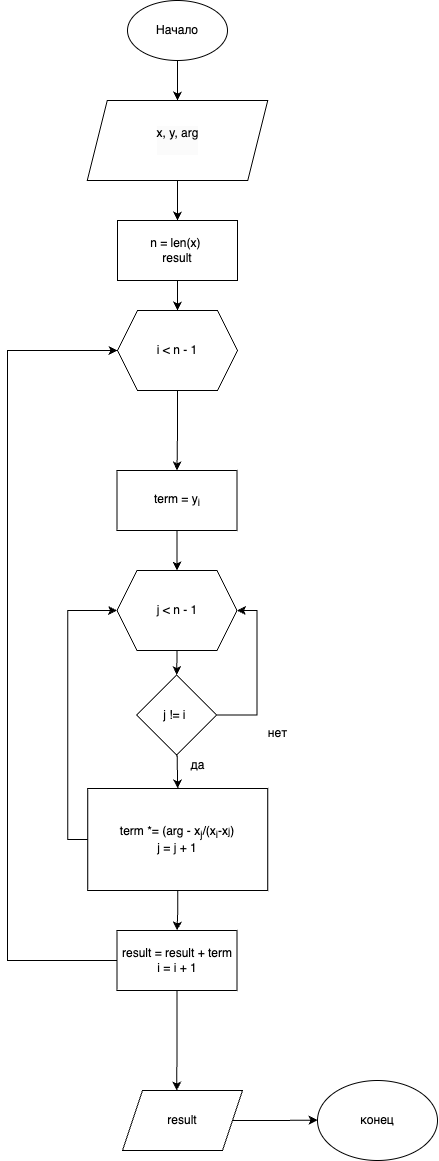

The diagram above was exported from draw.io. Its source (the exported page's mxGraphModel, read from the mxfile embedded in the PNG):
<mxGraphModel dx="757" dy="1721" grid="1" gridSize="10" guides="1" tooltips="1" connect="1" arrows="1" fold="1" page="1" pageScale="1" pageWidth="827" pageHeight="1169" math="0" shadow="0">
  <root>
    <mxCell id="0" />
    <mxCell id="1" parent="0" />
    <mxCell id="xSK-Nwbm8lVExwJ542-g-34" style="edgeStyle=orthogonalEdgeStyle;rounded=0;orthogonalLoop=1;jettySize=auto;html=1;exitX=0.5;exitY=1;exitDx=0;exitDy=0;entryX=0.5;entryY=0;entryDx=0;entryDy=0;" parent="1" source="xSK-Nwbm8lVExwJ542-g-1" edge="1">
      <mxGeometry relative="1" as="geometry">
        <mxPoint x="420" y="-30" as="targetPoint" />
      </mxGeometry>
    </mxCell>
    <mxCell id="xSK-Nwbm8lVExwJ542-g-1" value="Начало" style="ellipse;whiteSpace=wrap;html=1;" parent="1" vertex="1">
      <mxGeometry x="370" y="-130" width="100" height="60" as="geometry" />
    </mxCell>
    <mxCell id="pVgNs1oekIc15fFvEvHA-8" style="edgeStyle=orthogonalEdgeStyle;rounded=0;orthogonalLoop=1;jettySize=auto;html=1;exitX=0.5;exitY=1;exitDx=0;exitDy=0;entryX=0.5;entryY=0;entryDx=0;entryDy=0;" parent="1" source="xSK-Nwbm8lVExwJ542-g-49" target="pVgNs1oekIc15fFvEvHA-7" edge="1">
      <mxGeometry relative="1" as="geometry" />
    </mxCell>
    <mxCell id="xSK-Nwbm8lVExwJ542-g-49" value="term = y&lt;sub&gt;i&lt;/sub&gt;" style="rounded=0;whiteSpace=wrap;html=1;" parent="1" vertex="1">
      <mxGeometry x="359.5" y="340" width="120" height="60" as="geometry" />
    </mxCell>
    <mxCell id="GaKhKbwmcR7f0axecjBy-3" style="edgeStyle=orthogonalEdgeStyle;rounded=0;orthogonalLoop=1;jettySize=auto;html=1;exitX=0.5;exitY=1;exitDx=0;exitDy=0;entryX=0.5;entryY=0;entryDx=0;entryDy=0;" edge="1" parent="1" source="3jiYXpxlehUNcGfhbmOT-1" target="GaKhKbwmcR7f0axecjBy-1">
      <mxGeometry relative="1" as="geometry" />
    </mxCell>
    <mxCell id="3jiYXpxlehUNcGfhbmOT-1" value="&lt;div style=&quot;forced-color-adjust: none; color: rgb(0, 0, 0); font-family: Helvetica; font-size: 12px; font-style: normal; font-variant-ligatures: normal; font-variant-caps: normal; font-weight: 400; letter-spacing: normal; orphans: 2; text-align: center; text-indent: 0px; text-transform: none; widows: 2; word-spacing: 0px; -webkit-text-stroke-width: 0px; white-space: normal; background-color: rgb(251, 251, 251); text-decoration-thickness: initial; text-decoration-style: initial; text-decoration-color: initial;&quot;&gt;x, y, arg&lt;br&gt;&lt;/div&gt;&lt;div style=&quot;forced-color-adjust: none; color: rgb(0, 0, 0); font-family: Helvetica; font-size: 12px; font-style: normal; font-variant-ligatures: normal; font-variant-caps: normal; font-weight: 400; letter-spacing: normal; orphans: 2; text-align: center; text-indent: 0px; text-transform: none; widows: 2; word-spacing: 0px; -webkit-text-stroke-width: 0px; white-space: normal; background-color: rgb(251, 251, 251); text-decoration-thickness: initial; text-decoration-style: initial; text-decoration-color: initial;&quot;&gt;&lt;br&gt;&lt;/div&gt;" style="shape=parallelogram;perimeter=parallelogramPerimeter;whiteSpace=wrap;html=1;fixedSize=1;" parent="1" vertex="1">
      <mxGeometry x="329.75" y="-30" width="180.5" height="80" as="geometry" />
    </mxCell>
    <mxCell id="pVgNs1oekIc15fFvEvHA-5" style="edgeStyle=orthogonalEdgeStyle;rounded=0;orthogonalLoop=1;jettySize=auto;html=1;exitX=0.5;exitY=1;exitDx=0;exitDy=0;entryX=0.5;entryY=0;entryDx=0;entryDy=0;" parent="1" source="pVgNs1oekIc15fFvEvHA-3" target="xSK-Nwbm8lVExwJ542-g-49" edge="1">
      <mxGeometry relative="1" as="geometry" />
    </mxCell>
    <mxCell id="pVgNs1oekIc15fFvEvHA-3" value="i &amp;lt; n - 1" style="shape=hexagon;perimeter=hexagonPerimeter2;whiteSpace=wrap;html=1;fixedSize=1;" parent="1" vertex="1">
      <mxGeometry x="360" y="180" width="120" height="80" as="geometry" />
    </mxCell>
    <mxCell id="GaKhKbwmcR7f0axecjBy-22" style="edgeStyle=orthogonalEdgeStyle;rounded=0;orthogonalLoop=1;jettySize=auto;html=1;exitX=0.5;exitY=1;exitDx=0;exitDy=0;entryX=0.5;entryY=0;entryDx=0;entryDy=0;" edge="1" parent="1" source="pVgNs1oekIc15fFvEvHA-7" target="GaKhKbwmcR7f0axecjBy-21">
      <mxGeometry relative="1" as="geometry" />
    </mxCell>
    <mxCell id="pVgNs1oekIc15fFvEvHA-7" value="j &amp;lt; n - 1" style="shape=hexagon;perimeter=hexagonPerimeter2;whiteSpace=wrap;html=1;fixedSize=1;" parent="1" vertex="1">
      <mxGeometry x="359.5" y="440" width="120" height="80" as="geometry" />
    </mxCell>
    <mxCell id="GaKhKbwmcR7f0axecjBy-10" style="edgeStyle=orthogonalEdgeStyle;rounded=0;orthogonalLoop=1;jettySize=auto;html=1;exitX=0.5;exitY=1;exitDx=0;exitDy=0;entryX=0.5;entryY=0;entryDx=0;entryDy=0;" edge="1" parent="1" target="GaKhKbwmcR7f0axecjBy-8">
      <mxGeometry relative="1" as="geometry">
        <mxPoint x="419.5" y="620" as="sourcePoint" />
      </mxGeometry>
    </mxCell>
    <mxCell id="pVgNs1oekIc15fFvEvHA-28" value="конец" style="ellipse;whiteSpace=wrap;html=1;" parent="1" vertex="1">
      <mxGeometry x="560" y="950" width="120" height="80" as="geometry" />
    </mxCell>
    <mxCell id="GaKhKbwmcR7f0axecjBy-4" style="edgeStyle=orthogonalEdgeStyle;rounded=0;orthogonalLoop=1;jettySize=auto;html=1;exitX=0.5;exitY=1;exitDx=0;exitDy=0;entryX=0.5;entryY=0;entryDx=0;entryDy=0;" edge="1" parent="1" source="GaKhKbwmcR7f0axecjBy-1" target="pVgNs1oekIc15fFvEvHA-3">
      <mxGeometry relative="1" as="geometry" />
    </mxCell>
    <mxCell id="GaKhKbwmcR7f0axecjBy-1" value="n = len(x)&amp;nbsp;&lt;div&gt;result&lt;/div&gt;" style="rounded=0;whiteSpace=wrap;html=1;" vertex="1" parent="1">
      <mxGeometry x="360" y="90" width="120" height="60" as="geometry" />
    </mxCell>
    <mxCell id="GaKhKbwmcR7f0axecjBy-7" value="да" style="text;html=1;align=center;verticalAlign=middle;resizable=0;points=[];autosize=1;strokeColor=none;fillColor=none;" vertex="1" parent="1">
      <mxGeometry x="420" y="620" width="40" height="30" as="geometry" />
    </mxCell>
    <mxCell id="GaKhKbwmcR7f0axecjBy-12" style="edgeStyle=orthogonalEdgeStyle;rounded=0;orthogonalLoop=1;jettySize=auto;html=1;exitX=0;exitY=0.5;exitDx=0;exitDy=0;entryX=0;entryY=0.5;entryDx=0;entryDy=0;" edge="1" parent="1" source="GaKhKbwmcR7f0axecjBy-8" target="pVgNs1oekIc15fFvEvHA-7">
      <mxGeometry relative="1" as="geometry" />
    </mxCell>
    <mxCell id="GaKhKbwmcR7f0axecjBy-16" style="edgeStyle=orthogonalEdgeStyle;rounded=0;orthogonalLoop=1;jettySize=auto;html=1;exitX=0.5;exitY=1;exitDx=0;exitDy=0;entryX=0.5;entryY=0;entryDx=0;entryDy=0;" edge="1" parent="1" source="GaKhKbwmcR7f0axecjBy-8" target="GaKhKbwmcR7f0axecjBy-15">
      <mxGeometry relative="1" as="geometry" />
    </mxCell>
    <mxCell id="GaKhKbwmcR7f0axecjBy-8" value="term *= (arg - x&lt;sub&gt;j&lt;/sub&gt;/(x&lt;sub&gt;i&lt;/sub&gt;-x&lt;span style=&quot;font-size: 10px;&quot;&gt;j&lt;/span&gt;)&lt;div&gt;j = j + 1&lt;/div&gt;" style="rounded=0;whiteSpace=wrap;html=1;" vertex="1" parent="1">
      <mxGeometry x="330.25" y="658" width="180" height="102" as="geometry" />
    </mxCell>
    <mxCell id="GaKhKbwmcR7f0axecjBy-14" value="нет" style="text;html=1;align=center;verticalAlign=middle;resizable=0;points=[];autosize=1;strokeColor=none;fillColor=none;" vertex="1" parent="1">
      <mxGeometry x="500" y="588" width="40" height="30" as="geometry" />
    </mxCell>
    <mxCell id="GaKhKbwmcR7f0axecjBy-17" style="edgeStyle=orthogonalEdgeStyle;rounded=0;orthogonalLoop=1;jettySize=auto;html=1;exitX=0;exitY=0.5;exitDx=0;exitDy=0;entryX=0;entryY=0.5;entryDx=0;entryDy=0;" edge="1" parent="1" source="GaKhKbwmcR7f0axecjBy-15" target="pVgNs1oekIc15fFvEvHA-3">
      <mxGeometry relative="1" as="geometry">
        <Array as="points">
          <mxPoint x="250" y="830" />
          <mxPoint x="250" y="220" />
        </Array>
      </mxGeometry>
    </mxCell>
    <mxCell id="GaKhKbwmcR7f0axecjBy-18" style="edgeStyle=orthogonalEdgeStyle;rounded=0;orthogonalLoop=1;jettySize=auto;html=1;exitX=0.5;exitY=1;exitDx=0;exitDy=0;" edge="1" parent="1" source="GaKhKbwmcR7f0axecjBy-15">
      <mxGeometry relative="1" as="geometry">
        <mxPoint x="419.2222222222222" y="960" as="targetPoint" />
      </mxGeometry>
    </mxCell>
    <mxCell id="GaKhKbwmcR7f0axecjBy-15" value="result = result + term&lt;div&gt;i = i + 1&lt;/div&gt;" style="rounded=0;whiteSpace=wrap;html=1;" vertex="1" parent="1">
      <mxGeometry x="359.5" y="800" width="120" height="60" as="geometry" />
    </mxCell>
    <mxCell id="GaKhKbwmcR7f0axecjBy-20" style="edgeStyle=orthogonalEdgeStyle;rounded=0;orthogonalLoop=1;jettySize=auto;html=1;exitX=1;exitY=0.5;exitDx=0;exitDy=0;" edge="1" parent="1" source="GaKhKbwmcR7f0axecjBy-19">
      <mxGeometry relative="1" as="geometry">
        <mxPoint x="560" y="989.5555555555557" as="targetPoint" />
      </mxGeometry>
    </mxCell>
    <mxCell id="GaKhKbwmcR7f0axecjBy-19" value="result" style="shape=parallelogram;perimeter=parallelogramPerimeter;whiteSpace=wrap;html=1;fixedSize=1;" vertex="1" parent="1">
      <mxGeometry x="365" y="960" width="120" height="60" as="geometry" />
    </mxCell>
    <mxCell id="GaKhKbwmcR7f0axecjBy-23" style="edgeStyle=orthogonalEdgeStyle;rounded=0;orthogonalLoop=1;jettySize=auto;html=1;exitX=1;exitY=0.5;exitDx=0;exitDy=0;entryX=1;entryY=0.5;entryDx=0;entryDy=0;" edge="1" parent="1" source="GaKhKbwmcR7f0axecjBy-21" target="pVgNs1oekIc15fFvEvHA-7">
      <mxGeometry relative="1" as="geometry" />
    </mxCell>
    <mxCell id="GaKhKbwmcR7f0axecjBy-21" value="j != i&amp;nbsp;" style="rhombus;whiteSpace=wrap;html=1;" vertex="1" parent="1">
      <mxGeometry x="379.25" y="544.5" width="80" height="80" as="geometry" />
    </mxCell>
  </root>
</mxGraphModel>